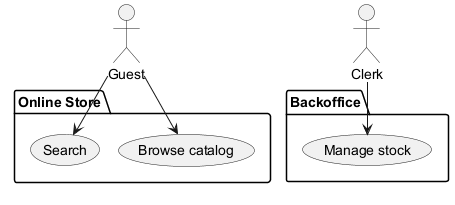

The diagram above was rendered by PlantUML. Its source (embedded in the PNG):
@startuml
actor Guest
package "Online Store" {
  usecase "Browse catalog" as UC1
  usecase "Search" as UC2
}
package Backoffice {
  usecase "Manage stock" as UC3
}
actor Clerk
Guest --> UC1
Guest --> UC2
Clerk --> UC3
@enduml